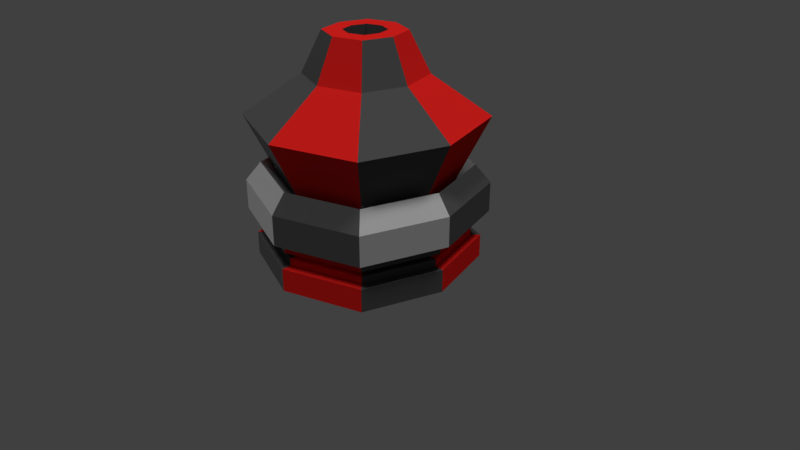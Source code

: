 # Source: TurretBunker.blend  (saved by Blender 2.79.0; exported with 4.5.12 LTS)
import bpy
from mathutils import Matrix  # noqa: F401  (used for matrix-valued properties, if any)

bpy.ops.wm.read_factory_settings(use_empty=True)
scene = bpy.context.scene
scene.name = 'Scene'

# ---- collections
col_collection_1 = bpy.data.collections.new('Collection 1'); scene.collection.children.link(col_collection_1)

# ---- materials (node trees are filled in below, after node groups)
mat_black = bpy.data.materials.new('Black')
mat_black.alpha_threshold = 0.0
mat_black.roughness = 0.5
mat_red = bpy.data.materials.new('Red')
mat_red.alpha_threshold = 0.0
mat_red.roughness = 0.5
mat_grey = bpy.data.materials.new('Grey')
mat_grey.alpha_threshold = 0.0
mat_grey.roughness = 0.5

# ---- material node trees
mat_black.use_nodes = True; mat_black.node_tree.nodes.clear()
_N = mat_black.node_tree.nodes; _L = mat_black.node_tree.links
n0 = _N.new('ShaderNodeOutputMaterial'); n0.name = 'Material Output'; n0.location = (300, 300)
n1 = _N.new('ShaderNodeBsdfPrincipled'); n1.name = 'Principled BSDF'; n1.location = (10, 300)
n1.width = 150
n1.subsurface_method = 'BURLEY'
n1.inputs[0].default_value = (0.08984, 0.08984, 0.08984, 1.0)
n1.inputs[2].default_value = 0.0
n1.inputs[3].default_value = 1.45
n1.inputs[9].default_value = (1.0, 1.0, 1.0)
n1.inputs[13].default_value = 0.0
_L.new(n1.outputs[0], n0.inputs[0])
n0.is_active_output = True
mat_red.use_nodes = True; mat_red.node_tree.nodes.clear()
_N = mat_red.node_tree.nodes; _L = mat_red.node_tree.links
n0 = _N.new('ShaderNodeOutputMaterial'); n0.name = 'Material Output'; n0.location = (300, 300)
n1 = _N.new('ShaderNodeBsdfPrincipled'); n1.name = 'Principled BSDF'; n1.location = (10, 300)
n1.width = 150
n1.subsurface_method = 'BURLEY'
n1.inputs[0].default_value = (0.8, 0.01734, 0.01452, 1.0)
n1.inputs[2].default_value = 0.0
n1.inputs[3].default_value = 1.45
n1.inputs[9].default_value = (1.0, 1.0, 1.0)
n1.inputs[13].default_value = 0.0
_L.new(n1.outputs[0], n0.inputs[0])
n0.is_active_output = True
mat_grey.use_nodes = True; mat_grey.node_tree.nodes.clear()
_N = mat_grey.node_tree.nodes; _L = mat_grey.node_tree.links
n0 = _N.new('ShaderNodeOutputMaterial'); n0.name = 'Material Output'; n0.location = (300, 300)
n1 = _N.new('ShaderNodeBsdfPrincipled'); n1.name = 'Principled BSDF'; n1.location = (10, 300)
n1.width = 150
n1.subsurface_method = 'BURLEY'
n1.inputs[0].default_value = (0.5543, 0.5543, 0.5543, 1.0)
n1.inputs[2].default_value = 0.0
n1.inputs[3].default_value = 1.45
n1.inputs[9].default_value = (1.0, 1.0, 1.0)
_L.new(n1.outputs[0], n0.inputs[0])
n0.is_active_output = True

# ---- world
world_world = bpy.data.worlds.new('World'); scene.world = world_world
world_world.color = (0.05088, 0.05088, 0.05088)
world_world.use_sun_shadow = False
world_world.sun_shadow_jitter_overblur = 0.0
world_world.cycles.sampling_method = 'MANUAL'

# ---- cameras
cam_camera = bpy.data.cameras.new('Camera')
cam_camera.clip_end = 100.0
cam_camera.lens = 35.0
cam_camera.sensor_width = 32.0
cam_camera.sensor_height = 18.0
cam_camera.ortho_scale = 7.314
cam_camera.dof.focus_distance = 0.0

# ---- lights
light_sun_002 = bpy.data.lights.new('Sun.002', 'SUN')
light_sun_002.transmission_factor = 0.0
light_sun_002.angle = 0.1993
light_sun_002.energy = 1.0
light_sun_002.shadow_buffer_clip_start = 0.5
light_sun_002.shadow_soft_size = 0.1
light_sun_002.shadow_cascade_max_distance = 1000.0
light_sun_001 = bpy.data.lights.new('Sun.001', 'SUN')
light_sun_001.transmission_factor = 0.0
light_sun_001.angle = 0.1993
light_sun_001.energy = 1.0
light_sun_001.shadow_buffer_clip_start = 0.5
light_sun_001.shadow_soft_size = 0.1
light_sun_001.shadow_cascade_max_distance = 1000.0
light_sun = bpy.data.lights.new('Sun', 'SUN')
light_sun.transmission_factor = 0.0
light_sun.angle = 0.1993
light_sun.energy = 1.0
light_sun.shadow_buffer_clip_start = 0.5
light_sun.shadow_soft_size = 0.1
light_sun.shadow_cascade_max_distance = 1000.0

# ---- meshes
me_cube_001 = bpy.data.meshes.new('Cube.001')
me_cube_001.from_pydata([(-1.0, -1.0, 0.005188), (-1.0, -1.0, 1.191), (-1.0, 1.0, 0.005188), (-1.0, 1.0, 1.191), (1.0, -1.0, 0.005188), (1.0, -1.0, 1.191), (1.0, 1.0, 0.005188), (1.0, 1.0, 1.191), (-1.309, 0.0, 0.005188), (-1.309, 0.0, 1.191), (1.309, 0.0, 0.005188), (1.309, 0.0, 1.191), (0.0, 1.357, 0.005188), (0.0, 1.357, 1.191), (0.0, -1.357, 0.005188), (0.0, -1.357, 1.191), (-0.9113, -0.9113, 1.191), (0.0, 0.0, 0.005188), (-0.9113, 0.9113, 1.191), (0.9113, -0.9113, 1.191), (0.9113, 0.9113, 1.191), (-1.193, 0.0, 1.191), (1.193, 0.0, 1.191), (0.0, 1.237, 1.191), (0.0, -1.237, 1.191), (-0.9113, -0.9113, 1.59), (-0.9113, 0.9113, 1.59), (0.9113, -0.9113, 1.59), (0.9113, 0.9113, 1.59), (-1.193, 0.0, 1.59), (1.193, 0.0, 1.59), (0.0, 1.237, 1.59), (0.0, -1.237, 1.59), (-0.7578, -0.7578, 1.59), (-0.7578, 0.7578, 1.59), (0.7578, -0.7578, 1.59), (0.7578, 0.7578, 1.59), (-0.992, 0.0, 1.59), (0.992, 0.0, 1.59), (0.0, 1.028, 1.59), (0.0, -1.028, 1.59), (-0.7578, -0.7578, 1.995), (-0.7578, 0.7578, 1.995), (0.7578, -0.7578, 1.995), (0.7578, 0.7578, 1.995), (-0.992, 0.0, 1.995), (0.992, 0.0, 1.995), (0.0, 1.028, 1.995), (0.0, -1.028, 1.995), (0.0, -1.31, 1.995), (0.0, 1.31, 1.995), (1.264, 0.0, 1.995), (-1.264, 0.0, 1.995), (0.9654, 0.9654, 1.995), (0.9654, -0.9654, 1.995), (-0.9654, 0.9654, 1.995), (-0.9654, -0.9654, 1.995), (-0.9654, -0.9654, 2.54), (-0.9654, 0.9654, 2.54), (0.9654, -0.9654, 2.54), (0.9654, 0.9654, 2.54), (-1.264, 0.0, 2.54), (1.264, 0.0, 2.54), (0.0, 1.31, 2.54), (0.0, -1.31, 2.54), (-1.067, -1.067, 2.54), (-1.067, 1.067, 2.54), (1.067, -1.067, 2.54), (1.067, 1.067, 2.54), (-1.397, 0.0, 2.54), (1.397, 0.0, 2.54), (0.0, 1.448, 2.54), (0.0, -1.448, 2.54), (-1.067, -1.067, 4.087), (-1.067, 1.067, 4.087), (1.067, -1.067, 4.087), (1.067, 1.067, 4.087), (-1.397, 0.0, 4.087), (1.397, 0.0, 4.087), (0.0, 1.448, 4.087), (0.0, -1.448, 4.087), (-0.7521, -0.7521, 4.087), (-0.7521, 0.7521, 4.087), (0.7521, -0.7521, 4.087), (0.7521, 0.7521, 4.087), (-0.9846, 0.0, 4.087), (0.9846, 0.0, 4.087), (0.0, 1.021, 4.087), (0.0, -1.021, 4.087), (-1.055, -1.055, 7.509), (-1.055, 1.055, 7.509), (1.055, -1.055, 7.509), (1.055, 1.055, 7.509), (-1.382, 0.0, 7.509), (1.382, 0.0, 7.509), (0.0, 1.432, 7.509), (0.0, -1.432, 7.509), (-0.357, -0.357, 11.61), (-0.357, 0.357, 11.61), (0.357, -0.357, 11.61), (0.357, 0.357, 11.61), (-0.4673, 0.0, 11.61), (0.4673, 0.0, 11.61), (0.0, 0.4844, 11.61), (0.0, -0.4844, 11.61), (-0.1888, -0.1888, 11.61), (-0.1888, 0.1888, 11.61), (0.1888, -0.1888, 11.61), (0.1888, 0.1888, 11.61), (-0.2472, 0.0, 11.61), (0.2472, 0.0, 11.61), (0.0, 0.2562, 11.61), (0.0, -0.2562, 11.61), (-0.1888, -0.1888, 9.395), (-0.1888, 0.1888, 9.395), (0.1888, -0.1888, 9.395), (0.1888, 0.1888, 9.395), (-0.2472, 0.0, 9.395), (0.2472, 0.0, 9.395), (0.0, 0.2562, 9.395), (0.0, -0.2562, 9.395), (-0.5358, 0.5358, 9.559), (0.0, 0.727, 9.559), (0.7014, 0.0, 9.559), (0.5358, -0.5358, 9.559), (0.0, -0.727, 9.559), (-0.5358, -0.5358, 9.559), (0.5358, 0.5358, 9.559), (-0.7014, 0.0, 9.559), (1.218, 0.0, 5.036), (-0.9307, 0.9307, 5.036), (-0.9307, -0.9307, 5.036), (0.9307, 0.9307, 5.036), (-1.218, 0.0, 5.036), (0.0, -1.263, 5.036), (0.9307, -0.9307, 5.036), (0.0, 1.263, 5.036)], [], [(8, 9, 3, 2), (12, 13, 7, 6), (10, 11, 5, 4), (14, 15, 1, 0), (17, 10, 4, 14), (11, 7, 20, 22), (5, 11, 22, 19), (12, 6, 10, 17), (6, 7, 11, 10), (0, 1, 9, 8), (2, 12, 17, 8), (13, 3, 18, 23), (15, 5, 19, 24), (8, 17, 14, 0), (4, 5, 15, 14), (2, 3, 13, 12), (9, 1, 16, 21), (3, 9, 21, 18), (1, 15, 24, 16), (7, 13, 23, 20), (23, 18, 26, 31), (21, 16, 25, 29), (18, 21, 29, 26), (24, 19, 27, 32), (19, 22, 30, 27), (22, 20, 28, 30), (16, 24, 32, 25), (20, 23, 31, 28), (26, 29, 37, 34), (27, 30, 38, 35), (31, 26, 34, 39), (29, 25, 33, 37), (28, 31, 39, 36), (25, 32, 40, 33), (32, 27, 35, 40), (30, 28, 36, 38), (40, 35, 43, 48), (38, 36, 44, 46), (34, 37, 45, 42), (35, 38, 46, 43), (39, 34, 42, 47), (37, 33, 41, 45), (36, 39, 47, 44), (33, 40, 48, 41), (44, 47, 50, 53), (46, 44, 53, 51), (41, 48, 49, 56), (42, 45, 52, 55), (48, 43, 54, 49), (45, 41, 56, 52), (43, 46, 51, 54), (47, 42, 55, 50), (51, 53, 60, 62), (56, 49, 64, 57), (50, 55, 58, 63), (54, 51, 62, 59), (52, 56, 57, 61), (49, 54, 59, 64), (53, 50, 63, 60), (55, 52, 61, 58), (58, 61, 69, 66), (63, 58, 66, 71), (64, 59, 67, 72), (59, 62, 70, 67), (62, 60, 68, 70), (57, 64, 72, 65), (60, 63, 71, 68), (61, 57, 65, 69), (67, 70, 78, 75), (65, 72, 80, 73), (68, 71, 79, 76), (69, 65, 73, 77), (70, 68, 76, 78), (72, 67, 75, 80), (66, 69, 77, 74), (71, 66, 74, 79), (129, 86, 83, 135), (131, 81, 85, 133), (135, 83, 88, 134), (133, 85, 82, 130), (82, 90, 95, 87), (88, 96, 89, 81), (87, 95, 92, 84), (122, 121, 98, 103), (124, 123, 102, 99), (126, 125, 104, 97), (127, 122, 103, 100), (128, 126, 97, 101), (123, 127, 100, 102), (125, 124, 99, 104), (121, 128, 101, 98), (104, 99, 107, 112), (98, 101, 109, 106), (103, 98, 106, 111), (99, 102, 110, 107), (97, 104, 112, 105), (100, 103, 111, 108), (101, 97, 105, 109), (102, 100, 108, 110), (108, 111, 119, 116), (109, 105, 113, 117), (110, 108, 116, 118), (112, 107, 115, 120), (106, 109, 117, 114), (111, 106, 114, 119), (107, 110, 118, 115), (105, 112, 120, 113), (115, 118, 116, 119, 114, 117, 113, 120), (130, 82, 87, 136), (136, 87, 84, 132), (134, 88, 81, 131), (132, 84, 86, 129), (90, 93, 128, 121), (96, 91, 124, 125), (94, 92, 127, 123), (93, 89, 126, 128), (92, 95, 122, 127), (89, 96, 125, 126), (91, 94, 123, 124), (95, 90, 121, 122), (86, 94, 91, 83), (84, 92, 94, 86), (81, 89, 93, 85), (85, 93, 90, 82), (83, 91, 96, 88), (76, 132, 129, 78), (80, 134, 131, 73), (79, 136, 132, 76), (74, 130, 136, 79), (77, 133, 130, 74), (75, 135, 134, 80), (73, 131, 133, 77), (78, 129, 135, 75)])
me_cube_001.polygons.foreach_set('material_index', [0, 0, 0, 0, 0, 1, 0, 0, 1, 1, 0, 1, 1, 0, 1, 1, 1, 0, 0, 0, 1, 1, 0, 1, 0, 1, 0, 0, 0, 0, 1, 1, 0, 0, 1, 1, 1, 1, 0, 0, 1, 1, 0, 0, 0, 1, 0, 0, 1, 1, 0, 1, 1, 0, 1, 0, 1, 1, 0, 0, 2, 0, 0, 2, 0, 2, 2, 0, 2, 2, 2, 0, 0, 0, 2, 0, 2, 0, 0, 2, 1, 0, 0, 1, 0, 0, 0, 1, 1, 1, 0, 1, 1, 1, 1, 1, 1, 1, 1, 0, 0, 0, 0, 0, 0, 0, 0, 0, 0, 2, 2, 0, 0, 1, 1, 1, 0, 0, 0, 1, 0, 1, 1, 0, 1, 0, 2, 2, 0, 2, 0, 0, 2])
me_cube_001.materials.append(mat_black)
me_cube_001.materials.append(mat_red)
me_cube_001.materials.append(mat_grey)
me_cube_001.use_remesh_preserve_volume = False
me_cube_001.use_remesh_preserve_attributes = False
me_cube_001.use_mirror_vertex_groups = False
me_cube_001.update()

# ---- objects
ob_sun_002 = bpy.data.objects.new('Sun.002', light_sun_002)
ob_sun_001 = bpy.data.objects.new('Sun.001', light_sun_001)
ob_sun = bpy.data.objects.new('Sun', light_sun)
ob_cube = bpy.data.objects.new('Cube', me_cube_001)
ob_camera = bpy.data.objects.new('Camera', cam_camera)

# ---- transforms, parenting, visibility, modifiers, constraints
ob_sun_002.location = (0.0, 0.0, 0.0)
ob_sun_002.rotation_euler = (0.02406, 2.18, -3.119)
ob_sun_002.lineart.crease_threshold = 0.0
ob_sun_001.location = (0.0, 0.0, 0.0)
ob_sun_001.rotation_euler = (0.0, 0.4108, -1.283)
ob_sun_001.lineart.crease_threshold = 0.0
ob_sun.location = (0.0, 0.0, 0.0)
ob_sun.rotation_euler = (0.0, 0.4108, 0.8267)
ob_sun.lineart.crease_threshold = 0.0
ob_cube.location = (0.0, 0.0, 0.0)
ob_cube.scale = (1.0, 1.0, 0.25)
ob_cube.lineart.crease_threshold = 0.0
ob_camera.location = (7.481, -6.508, 5.344)
ob_camera.rotation_euler = (1.109, 0.0, 0.8149)
ob_camera.lock_rotations_4d = False
ob_camera.empty_display_type = 'ARROWS'
ob_camera.color = (0.0, 0.0, 0.0, 0.0)
ob_camera.display_type = 'WIRE'
ob_camera.lineart.crease_threshold = 0.0

# ---- collection membership
col_collection_1.objects.link(ob_sun_002)
col_collection_1.objects.link(ob_sun_001)
col_collection_1.objects.link(ob_sun)
col_collection_1.objects.link(ob_cube)
col_collection_1.objects.link(ob_camera)

# ---- scene / render settings (as saved in the file)
scene.camera = ob_camera
scene.frame_start = 1; scene.frame_end = 250; scene.frame_set(1)
scene.render.engine = 'CYCLES'
scene.render.resolution_percentage = 50
scene.render.dither_intensity = 0.0
scene.cycles.use_denoising = False
scene.cycles.samples = 128
scene.cycles.sampling_pattern = 'TABULATED_SOBOL'
scene.cycles.use_adaptive_sampling = False
scene.cycles.use_light_tree = False
scene.cycles.blur_glossy = 0.0
scene.cycles.sample_clamp_indirect = 0.0
scene.view_settings.view_transform = 'Standard'
bpy.context.view_layer.update()
